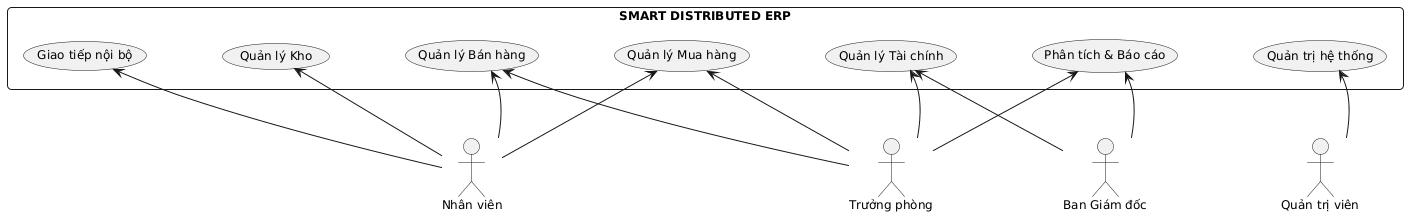

The diagram above was rendered by PlantUML. Its source (embedded in the PNG):
@startuml
top to bottom direction

skinparam packageStyle rectangle
skinparam shadowing false
skinparam defaultFontName Arial
skinparam defaultFontSize 12
skinparam roundcorner 8

' Điều chỉnh khoảng cách
skinparam nodesep 75
skinparam ranksep 65

rectangle "SMART DISTRIBUTED ERP" {
  together {
    usecase "Quản lý Bán hàng" as Sales
    usecase "Quản lý Mua hàng" as Purchase
    usecase "Quản lý Kho" as Inventory
    usecase "Quản lý Tài chính" as Finance
    usecase "Giao tiếp nội bộ" as Chat
    usecase "Phân tích & Báo cáo" as BI
    usecase "Quản trị hệ thống" as System
  }
}

' Actor nằm phía dưới ERP
actor "Nhân viên" as Staff
actor "Trưởng phòng" as Manager
actor "Ban Giám đốc" as Director
actor "Quản trị viên" as Admin

' Cố định thứ tự Actor theo hàng ngang
Staff -[hidden]right-> Manager
Manager -[hidden]right-> Director
Director -[hidden]right-> Admin

' Định hướng Actor bên dưới
Sales -[hidden]down-> Staff
Finance -[hidden]down-> Manager
BI -[hidden]down-> Director
System -[hidden]down-> Admin

' Các quan hệ nghiệp vụ
Staff -up-> Sales
Staff -up-> Purchase
Staff -up-> Inventory
Staff -up-> Chat

Manager -up-> Sales
Manager -up-> Purchase
Manager -up-> Finance
Manager -up-> BI

Director -up-> BI
Director -up-> Finance

Admin -up-> System
@enduml